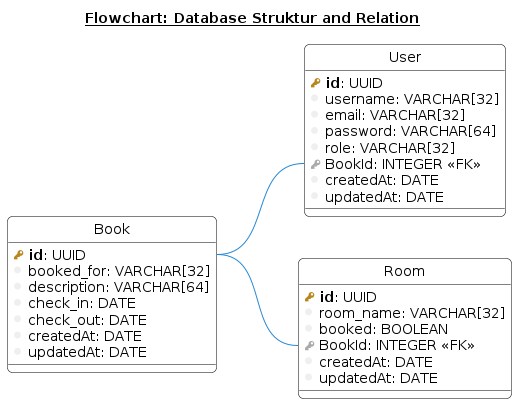

The diagram above was rendered by PlantUML. Its source (embedded in the PNG):
@startuml database
' hide the spot
hide circle

left to right direction
skinparam roundcorner 10
' skinparam linetype ortho
skinparam shadowing false
skinparam handwritten false
skinparam class {
    BackgroundColor white
    ArrowColor #2688d4
    BorderColor black
}


title
 <u>Flowchart: Database Struktur and Relation</u>
end title

!define primary_key(x) <b><color:#b8861b><&key></color> x</b>
!define foreign_key(x) <color:#aaaaaa><&key></color> x
!define column(x) <color:#efefef><&media-record></color> x
!define table(x) entity x << (T, white) >>
table( User ) {
  primary_key( id ): UUID 
  column( username ): VARCHAR[32]
  column( email ): VARCHAR[32]
  column( password ): VARCHAR[64]
  column( role ): VARCHAR[32]
  foreign_key( BookId ): INTEGER <<FK>> 
  column( createdAt ): DATE
  column( updatedAt ): DATE
}
table( Room ) {
  primary_key( id ): UUID 
  column( room_name ): VARCHAR[32]
  column( booked ): BOOLEAN
  foreign_key( BookId ): INTEGER <<FK>>  
  column( createdAt ): DATE
  column( updatedAt ): DATE
}
table( Book ) {
  primary_key( id ): UUID 
  column( booked_for ): VARCHAR[32]
  column( description ): VARCHAR[64]
  column( check_in ): DATE
  column( check_out ): DATE
  column( createdAt ): DATE
  column( updatedAt ): DATE
}
' User::id }|--|| Role::UserId : hesOne
Book::id -- User::BookId : ""
Book::id -- Room::BookId : ""

@enduml